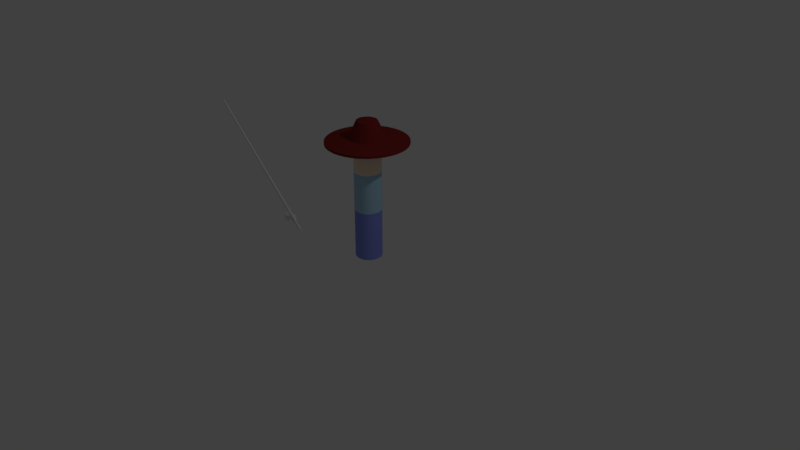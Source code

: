 # Source: Fisherman_2.blend  (saved by Blender 2.79.0; exported with 4.5.12 LTS)
import bpy
from mathutils import Matrix  # noqa: F401  (used for matrix-valued properties, if any)

bpy.ops.wm.read_factory_settings(use_empty=True)
scene = bpy.context.scene
scene.name = 'Scene'

# ---- collections
col_collection_1 = bpy.data.collections.new('Collection 1'); scene.collection.children.link(col_collection_1)

# ---- materials (node trees are filled in below, after node groups)
mat_material = bpy.data.materials.new('Material')
mat_material.alpha_threshold = 0.0
mat_material.use_transparent_shadow = False
mat_material.roughness = 0.5
mat_material.line_color = (0.0, 0.0, 0.0, 1.0)
mat_skin = bpy.data.materials.new('Skin')
mat_skin.alpha_threshold = 0.0
mat_skin.use_transparent_shadow = False
mat_skin.diffuse_color = (1.0, 0.8037, 0.6292, 1.0)
mat_skin.roughness = 0.5
mat_skin.specular_intensity = 0.0
mat_shirt = bpy.data.materials.new('Shirt')
mat_shirt.alpha_threshold = 0.0
mat_shirt.use_transparent_shadow = False
mat_shirt.diffuse_color = (0.3894, 0.6235, 0.8, 1.0)
mat_shirt.roughness = 0.5
mat_shirt.specular_intensity = 0.0
mat_pants = bpy.data.materials.new('Pants')
mat_pants.alpha_threshold = 0.0
mat_pants.use_transparent_shadow = False
mat_pants.diffuse_color = (0.2398, 0.2875, 0.8, 1.0)
mat_pants.roughness = 0.5
mat_pants.specular_intensity = 0.0
mat_material_001 = bpy.data.materials.new('Material.001')
mat_material_001.alpha_threshold = 0.0
mat_material_001.use_transparent_shadow = False
mat_material_001.roughness = 0.5
mat_material_001.line_color = (0.0, 0.0, 0.0, 1.0)
mat_hat = bpy.data.materials.new('Hat')
mat_hat.alpha_threshold = 0.0
mat_hat.use_transparent_shadow = False
mat_hat.diffuse_color = (0.2019, 0.01935, 0.01797, 1.0)
mat_hat.roughness = 0.5
mat_hat.specular_intensity = 0.0
mat_shoes = bpy.data.materials.new('shoes')
mat_shoes.alpha_threshold = 0.0
mat_shoes.use_transparent_shadow = False
mat_shoes.diffuse_color = (0.05959, 0.03355, 0.02602, 1.0)
mat_shoes.roughness = 0.5
mat_shoes.specular_intensity = 0.0

# ---- material node trees

# ---- world
world_world = bpy.data.worlds.new('World'); scene.world = world_world
world_world.color = (0.05088, 0.05088, 0.05088)
world_world.use_sun_shadow = False
world_world.sun_shadow_jitter_overblur = 0.0
world_world.cycles.sampling_method = 'MANUAL'

# ---- cameras
cam_camera = bpy.data.cameras.new('Camera')
cam_camera.clip_end = 100.0
cam_camera.lens = 35.0
cam_camera.sensor_width = 32.0
cam_camera.sensor_height = 18.0
cam_camera.ortho_scale = 7.314
cam_camera.dof.focus_distance = 0.0
cam_camera.dof.aperture_fstop = 128.0

# ---- lights
light_lamp = bpy.data.lights.new('Lamp', 'POINT')
light_lamp.transmission_factor = 0.0
light_lamp.cutoff_distance = 30.0
light_lamp.energy = 100.0
light_lamp.shadow_buffer_clip_start = 1.001
light_lamp.shadow_soft_size = 0.1
light_lamp.shadow_maximum_resolution = 0.006
light_lamp.use_absolute_resolution = True

# ---- meshes
me_cube = bpy.data.meshes.new('Cube')
me_cube.from_pydata([(0.1837, 0.1837, -1.0), (0.1837, -0.1837, -1.0), (-0.1837, -0.1837, -1.0), (-0.1837, 0.1837, -1.0), (0.1837, 0.1837, 0.5353), (0.1837, -0.1837, 0.5353), (-0.1837, -0.1837, 0.5353), (-0.1837, 0.1837, 0.5353), (0.1837, 0.1837, 0.1822), (0.1837, -0.1837, 0.1822), (-0.1837, -0.1837, 0.1822), (-0.1837, 0.1837, 0.1822), (0.1837, 0.1837, -0.3304), (0.1837, -0.1837, -0.3304), (-0.1837, -0.1837, -0.3304), (-0.1837, 0.1837, -0.3304)], [], [(0, 1, 2, 3), (4, 7, 6, 5), (8, 4, 5, 9), (9, 5, 6, 10), (10, 6, 7, 11), (12, 0, 3, 15), (4, 8, 11, 7), (14, 10, 11, 15), (13, 9, 10, 14), (12, 8, 9, 13), (0, 12, 13, 1), (1, 13, 14, 2), (2, 14, 15, 3), (8, 12, 15, 11)])
me_cube.polygons.foreach_set('material_index', [0, 0, 1, 1, 1, 3, 1, 2, 2, 2, 3, 3, 3, 2])
_k = {(0, 1): 1.0, (0, 3): 1.0, (1, 2): 1.0, (2, 3): 1.0, (4, 5): 1.0, (4, 7): 1.0, (5, 6): 1.0, (6, 7): 1.0}
me_cube.attributes.new('crease_edge', 'FLOAT', 'EDGE').data.foreach_set('value', [_k.get((min(e.vertices), max(e.vertices)), 0.0) for e in me_cube.edges])
me_cube.materials.append(mat_material)
me_cube.materials.append(mat_skin)
me_cube.materials.append(mat_shirt)
me_cube.materials.append(mat_pants)
me_cube.use_remesh_preserve_volume = False
me_cube.use_remesh_preserve_attributes = False
me_cube.use_mirror_vertex_groups = False
me_cube.update()
me_cube_013 = bpy.data.meshes.new('Cube.013')
me_cube_013.from_pydata([(0.01006, -1.067, 0.7534), (0.01006, -1.934, 2.511), (0.02181, -1.071, 0.7517), (0.01441, -1.936, 2.51), (0.02908, -1.08, 0.7474), (0.01711, -1.939, 2.509), (0.02908, -1.091, 0.742), (0.01711, -1.943, 2.507), (0.02181, -1.1, 0.7376), (0.01441, -1.946, 2.505), (0.01006, -1.103, 0.7359), (0.01006, -1.948, 2.504), (-0.0017, -1.1, 0.7376), (0.005699, -1.947, 2.505), (-0.008966, -1.091, 0.742), (0.003006, -1.943, 2.507), (-0.008966, -1.08, 0.7474), (0.003006, -1.939, 2.509), (-0.0017, -1.071, 0.7517), (0.005699, -1.936, 2.51), (0.003944, -1.111, 0.8944), (-0.09692, -1.111, 0.8944), (0.003944, -1.12, 0.9233), (-0.09692, -1.12, 0.9233), (0.003944, -1.145, 0.9412), (-0.09692, -1.145, 0.9412), (0.003944, -1.175, 0.9412), (-0.09692, -1.175, 0.9412), (0.003944, -1.2, 0.9233), (-0.09692, -1.2, 0.9233), (0.003944, -1.209, 0.8944), (-0.09692, -1.209, 0.8944), (0.003944, -1.2, 0.8655), (-0.09692, -1.2, 0.8655), (0.003944, -1.175, 0.8477), (-0.09692, -1.175, 0.8477), (0.003944, -1.145, 0.8477), (-0.09692, -1.145, 0.8477), (0.003944, -1.12, 0.8655), (-0.09692, -1.12, 0.8655)], [], [(0, 1, 3, 2), (2, 3, 5, 4), (4, 5, 7, 6), (6, 7, 9, 8), (8, 9, 11, 10), (10, 11, 13, 12), (12, 13, 15, 14), (14, 15, 17, 16), (3, 1, 19, 17, 15, 13, 11, 9, 7, 5), (16, 17, 19, 18), (18, 19, 1, 0), (0, 2, 4, 6, 8, 10, 12, 14, 16, 18), (20, 21, 23, 22), (22, 23, 25, 24), (24, 25, 27, 26), (26, 27, 29, 28), (28, 29, 31, 30), (30, 31, 33, 32), (32, 33, 35, 34), (34, 35, 37, 36), (23, 21, 39, 37, 35, 33, 31, 29, 27, 25), (36, 37, 39, 38), (38, 39, 21, 20), (20, 22, 24, 26, 28, 30, 32, 34, 36, 38)])
_ca = me_cube_013.color_attributes.new('Col', 'BYTE_COLOR', 'CORNER')
_ca.data.foreach_set('color', [1.0, 1.0, 1.0, 1.0, 1.0, 1.0, 1.0, 1.0, 1.0, 1.0, 1.0, 1.0, 1.0, 1.0, 1.0, 1.0, 1.0, 1.0, 1.0, 1.0, 1.0, 1.0, 1.0, 1.0, 1.0, 1.0, 1.0, 1.0, 1.0, 1.0, 1.0, 1.0, 1.0, 1.0, 1.0, 1.0, 1.0, 1.0, 1.0, 1.0, 1.0, 1.0, 1.0, 1.0, 1.0, 1.0, 1.0, 1.0, 1.0, 1.0, 1.0, 1.0, 1.0, 1.0, 1.0, 1.0, 1.0, 1.0, 1.0, 1.0, 1.0, 1.0, 1.0, 1.0, 1.0, 1.0, 1.0, 1.0, 1.0, 1.0, 1.0, 1.0, 1.0, 1.0, 1.0, 1.0, 1.0, 1.0, 1.0, 1.0, 1.0, 1.0, 1.0, 1.0, 1.0, 1.0, 1.0, 1.0, 1.0, 1.0, 1.0, 1.0, 1.0, 1.0, 1.0, 1.0, 1.0, 1.0, 1.0, 1.0, 1.0, 1.0, 1.0, 1.0, 1.0, 1.0, 1.0, 1.0, 1.0, 1.0, 1.0, 1.0, 1.0, 1.0, 1.0, 1.0, 1.0, 1.0, 1.0, 1.0, 1.0, 1.0, 1.0, 1.0, 1.0, 1.0, 1.0, 1.0, 1.0, 1.0, 1.0, 1.0, 1.0, 1.0, 1.0, 1.0, 1.0, 1.0, 1.0, 1.0, 1.0, 1.0, 1.0, 1.0, 1.0, 1.0, 1.0, 1.0, 1.0, 1.0, 1.0, 1.0, 1.0, 1.0, 1.0, 1.0, 1.0, 1.0, 1.0, 1.0, 1.0, 1.0, 1.0, 1.0, 1.0, 1.0, 1.0, 1.0, 1.0, 1.0, 1.0, 1.0, 1.0, 1.0, 1.0, 1.0, 1.0, 1.0, 1.0, 1.0, 1.0, 1.0, 1.0, 1.0, 1.0, 1.0, 1.0, 1.0, 1.0, 1.0, 1.0, 1.0, 1.0, 1.0, 1.0, 1.0, 1.0, 1.0, 1.0, 1.0, 1.0, 1.0, 1.0, 1.0, 1.0, 1.0, 1.0, 1.0, 1.0, 1.0, 1.0, 1.0, 1.0, 1.0, 1.0, 1.0, 1.0, 1.0, 1.0, 1.0, 1.0, 1.0, 1.0, 1.0, 1.0, 1.0, 1.0, 1.0, 1.0, 1.0, 1.0, 1.0, 1.0, 1.0, 1.0, 1.0, 1.0, 1.0, 1.0, 1.0, 1.0, 1.0, 1.0, 1.0, 1.0, 1.0, 1.0, 1.0, 1.0, 1.0, 1.0, 1.0, 1.0, 1.0, 1.0, 1.0, 1.0, 1.0, 1.0, 1.0, 1.0, 1.0, 1.0, 1.0, 1.0, 1.0, 1.0, 1.0, 1.0, 1.0, 1.0, 1.0, 1.0, 1.0, 1.0, 1.0, 1.0, 1.0, 1.0, 1.0, 1.0, 1.0, 1.0, 1.0, 1.0, 1.0, 1.0, 1.0, 1.0, 1.0, 1.0, 1.0, 1.0, 1.0, 1.0, 1.0, 1.0, 1.0, 1.0, 1.0, 1.0, 1.0, 1.0, 1.0, 1.0, 1.0, 1.0, 1.0, 1.0, 1.0, 1.0, 1.0, 1.0, 1.0, 1.0, 1.0, 1.0, 1.0, 1.0, 1.0, 1.0, 1.0, 1.0, 1.0, 1.0, 1.0, 1.0, 1.0, 1.0, 1.0, 1.0, 1.0, 1.0, 1.0, 1.0, 1.0, 1.0, 1.0, 1.0, 1.0, 1.0, 1.0, 1.0, 1.0, 1.0, 1.0, 1.0, 1.0, 1.0, 1.0, 1.0, 1.0, 1.0, 1.0, 1.0, 1.0, 1.0, 1.0, 1.0, 1.0, 1.0, 1.0, 1.0, 1.0, 1.0, 1.0, 1.0, 1.0, 1.0, 1.0, 1.0, 1.0, 1.0, 1.0, 1.0, 1.0, 1.0, 1.0, 1.0, 1.0, 1.0, 1.0, 1.0, 1.0, 1.0, 1.0, 1.0, 1.0, 1.0, 1.0, 1.0, 1.0, 1.0, 1.0, 1.0, 1.0, 1.0, 1.0, 1.0, 1.0, 1.0, 1.0, 1.0, 1.0, 1.0, 1.0, 1.0, 1.0, 1.0, 1.0, 1.0, 1.0, 1.0, 1.0, 1.0, 1.0, 1.0, 1.0, 1.0, 1.0, 1.0, 1.0, 1.0, 1.0, 1.0, 1.0, 1.0, 1.0, 1.0, 1.0, 1.0, 1.0, 1.0, 1.0, 1.0, 1.0, 1.0, 1.0, 1.0, 1.0, 1.0, 1.0, 1.0, 1.0, 1.0, 1.0, 1.0, 1.0, 1.0, 1.0, 1.0, 1.0, 1.0, 1.0, 1.0, 1.0, 1.0, 1.0, 1.0, 1.0, 1.0, 1.0, 1.0, 1.0, 1.0, 1.0, 1.0, 1.0, 1.0, 1.0, 1.0, 1.0, 1.0, 1.0, 1.0, 1.0, 1.0, 1.0, 1.0, 1.0])
me_cube_013.materials.append(mat_material_001)
me_cube_013.materials.append(mat_hat)
me_cube_013.materials.append(mat_skin)
me_cube_013.materials.append(mat_shirt)
me_cube_013.materials.append(mat_pants)
me_cube_013.materials.append(mat_shoes)
me_cube_013.use_remesh_preserve_volume = False
me_cube_013.use_remesh_preserve_attributes = False
me_cube_013.use_mirror_vertex_groups = False
me_cube_013.update()
me_cube_005 = bpy.data.meshes.new('Cube.005')
me_cube_005.from_pydata([(0.544, 0.1767, 0.1756), (0.3362, 0.4627, 0.1756), (0.7533, 1.037, 0.08135), (1.219, 0.396, 0.08135), (1.219, -0.396, 0.08135), (0.7533, -1.037, 0.08135), (0.7533, -1.037, 0.08135), (1.219, -0.396, 0.08135), (1.219, 0.396, 0.08135), (0.7533, 1.037, 0.08135), (0.7533, 1.037, -0.0007927), (1.219, 0.396, -0.0007927), (1.219, -0.396, -0.0007927), (0.7533, -1.037, -0.0007927), (0.544, -0.1767, 0.1756), (0.3362, -0.4627, 0.1756), (0.3077, 0.09998, 0.7241), (0.1902, 0.2617, 0.7241), (0.3077, -0.09998, 0.7241), (0.1902, -0.2617, 0.7241), (0.07906, 0.02569, 0.8055), (0.04886, 0.06725, 0.8055), (0.07906, -0.02569, 0.8055), (0.04886, -0.06725, 0.8055), (-0.544, 0.1767, 0.1756), (-0.3362, 0.4627, 0.1756), (-0.7533, 1.037, 0.08135), (-1.219, 0.396, 0.08135), (-1.219, -0.396, 0.08135), (-0.7533, -1.037, 0.08135), (-0.7533, -1.037, 0.08135), (-1.219, -0.396, 0.08135), (-1.219, 0.396, 0.08135), (-0.7533, 1.037, 0.08135), (-0.7533, 1.037, -0.0007927), (-1.219, 0.396, -0.0007927), (-1.219, -0.396, -0.0007927), (-0.7533, -1.037, -0.0007927), (-0.544, -0.1767, 0.1756), (-0.3362, -0.4627, 0.1756), (-0.3077, 0.09998, 0.7241), (-0.1902, 0.2617, 0.7241), (-0.3077, -0.09998, 0.7241), (-0.1902, -0.2617, 0.7241), (-0.07906, 0.02569, 0.8055), (-0.04886, 0.06725, 0.8055), (-0.07906, -0.02569, 0.8055), (-0.04886, -0.06725, 0.8055), (0.0, -1.282, 0.08135), (0.0, 1.282, 0.08135), (0.0, 1.282, 0.08135), (0.0, -1.282, 0.08135), (0.0, -1.282, -0.0007927), (0.0, 1.282, -0.0007927), (0.0, -0.572, 0.1756), (0.0, 0.572, 0.1756), (0.0, -0.3235, 0.7241), (0.0, 0.3235, 0.7241), (0.0, -0.08313, 0.8055), (0.0, 0.08313, 0.8055)], [], [(15, 19, 56, 54), (49, 55, 1, 2), (0, 16, 18, 14), (14, 18, 19, 15), (2, 1, 0, 3), (3, 0, 14, 4), (50, 49, 2, 9), (5, 15, 54, 48), (8, 3, 4, 7), (6, 5, 48, 51), (9, 2, 3, 8), (7, 4, 5, 6), (11, 8, 7, 12), (10, 9, 8, 11), (53, 50, 9, 10), (13, 6, 51, 52), (12, 7, 6, 13), (4, 14, 15, 5), (1, 17, 16, 0), (55, 57, 17, 1), (19, 23, 58, 56), (10, 11, 12, 13, 52, 53), (17, 21, 20, 16), (57, 59, 21, 17), (18, 22, 23, 19), (16, 20, 22, 18), (58, 23, 22, 20, 21, 59), (39, 54, 56, 43), (49, 26, 25, 55), (24, 38, 42, 40), (38, 39, 43, 42), (26, 27, 24, 25), (27, 28, 38, 24), (50, 33, 26, 49), (29, 48, 54, 39), (32, 31, 28, 27), (30, 51, 48, 29), (33, 32, 27, 26), (31, 30, 29, 28), (35, 36, 31, 32), (34, 35, 32, 33), (53, 34, 33, 50), (37, 52, 51, 30), (36, 37, 30, 31), (28, 29, 39, 38), (25, 24, 40, 41), (55, 25, 41, 57), (43, 56, 58, 47), (34, 53, 52, 37, 36, 35), (41, 40, 44, 45), (57, 41, 45, 59), (42, 43, 47, 46), (40, 42, 46, 44), (58, 59, 45, 44, 46, 47)])
me_cube_005.polygons.foreach_set('material_index', [1, 1, 1, 1, 1, 1, 1, 1, 1, 1, 1, 1, 1, 1, 1, 1, 1, 1, 1, 1, 1, 1, 1, 1, 1, 1, 1, 1, 1, 1, 1, 1, 1, 1, 1, 1, 1, 1, 1, 1, 1, 1, 1, 1, 1, 1, 1, 1, 1, 1, 1, 1, 1, 1])
_k = {(0, 14): 1.0, (1, 55): 1.0, (15, 54): 1.0, (0, 1): 1.0, (14, 15): 1.0, (7, 8): 1.0, (6, 51): 1.0, (8, 9): 1.0, (10, 11): 1.0, (12, 13): 1.0, (9, 50): 1.0, (13, 52): 1.0, (6, 7): 1.0, (10, 53): 1.0, (11, 12): 1.0, (16, 18): 1.0, (17, 57): 1.0, (19, 56): 1.0, (16, 17): 1.0, (18, 19): 1.0, (20, 22): 0.0902, (21, 59): 0.0902, (23, 58): 0.0902, (20, 21): 0.0902, (22, 23): 0.0902, (24, 38): 1.0, (25, 55): 1.0, (39, 54): 1.0, (24, 25): 1.0, (38, 39): 1.0, (31, 32): 1.0, (30, 51): 1.0, (32, 33): 1.0, (34, 35): 1.0, (36, 37): 1.0, (33, 50): 1.0, (37, 52): 1.0, (30, 31): 1.0, (34, 53): 1.0, (35, 36): 1.0, (40, 42): 1.0, (41, 57): 1.0, (43, 56): 1.0, (40, 41): 1.0, (42, 43): 1.0, (44, 46): 0.0902, (45, 59): 0.0902, (47, 58): 0.0902, (44, 45): 0.0902, (46, 47): 0.0902}
me_cube_005.attributes.new('crease_edge', 'FLOAT', 'EDGE').data.foreach_set('value', [_k.get((min(e.vertices), max(e.vertices)), 0.0) for e in me_cube_005.edges])
_ca = me_cube_005.color_attributes.new('Col', 'BYTE_COLOR', 'CORNER')
_ca.data.foreach_set('color', [1.0, 1.0, 1.0, 1.0, 1.0, 1.0, 1.0, 1.0, 1.0, 1.0, 1.0, 1.0, 1.0, 1.0, 1.0, 1.0, 1.0, 1.0, 1.0, 1.0, 1.0, 1.0, 1.0, 1.0, 1.0, 1.0, 1.0, 1.0, 1.0, 1.0, 1.0, 1.0, 1.0, 1.0, 1.0, 1.0, 1.0, 1.0, 1.0, 1.0, 1.0, 1.0, 1.0, 1.0, 1.0, 1.0, 1.0, 1.0, 1.0, 1.0, 1.0, 1.0, 1.0, 1.0, 1.0, 1.0, 1.0, 1.0, 1.0, 1.0, 1.0, 1.0, 1.0, 1.0, 1.0, 1.0, 1.0, 1.0, 1.0, 1.0, 1.0, 1.0, 1.0, 1.0, 1.0, 1.0, 1.0, 1.0, 1.0, 1.0, 1.0, 1.0, 1.0, 1.0, 1.0, 1.0, 1.0, 1.0, 1.0, 1.0, 1.0, 1.0, 1.0, 1.0, 1.0, 1.0, 1.0, 1.0, 1.0, 1.0, 1.0, 1.0, 1.0, 1.0, 1.0, 1.0, 1.0, 1.0, 1.0, 1.0, 1.0, 1.0, 1.0, 1.0, 1.0, 1.0, 1.0, 1.0, 1.0, 1.0, 1.0, 1.0, 1.0, 1.0, 1.0, 1.0, 1.0, 1.0, 1.0, 1.0, 1.0, 1.0, 1.0, 1.0, 1.0, 1.0, 1.0, 1.0, 1.0, 1.0, 1.0, 1.0, 1.0, 1.0, 1.0, 1.0, 1.0, 1.0, 1.0, 1.0, 1.0, 1.0, 1.0, 1.0, 1.0, 1.0, 1.0, 1.0, 1.0, 1.0, 1.0, 1.0, 1.0, 1.0, 1.0, 1.0, 1.0, 1.0, 1.0, 1.0, 1.0, 1.0, 1.0, 1.0, 1.0, 1.0, 1.0, 1.0, 1.0, 1.0, 1.0, 1.0, 1.0, 1.0, 1.0, 1.0, 1.0, 1.0, 1.0, 1.0, 1.0, 1.0, 1.0, 1.0, 1.0, 1.0, 1.0, 1.0, 1.0, 1.0, 1.0, 1.0, 1.0, 1.0, 1.0, 1.0, 1.0, 1.0, 1.0, 1.0, 1.0, 1.0, 1.0, 1.0, 1.0, 1.0, 1.0, 1.0, 1.0, 1.0, 1.0, 1.0, 1.0, 1.0, 1.0, 1.0, 1.0, 1.0, 1.0, 1.0, 1.0, 1.0, 1.0, 1.0, 1.0, 1.0, 1.0, 1.0, 1.0, 1.0, 1.0, 1.0, 1.0, 1.0, 1.0, 1.0, 1.0, 1.0, 1.0, 1.0, 1.0, 1.0, 1.0, 1.0, 1.0, 1.0, 1.0, 1.0, 1.0, 1.0, 1.0, 1.0, 1.0, 1.0, 1.0, 1.0, 1.0, 1.0, 1.0, 1.0, 1.0, 1.0, 1.0, 1.0, 1.0, 1.0, 1.0, 1.0, 1.0, 1.0, 1.0, 1.0, 1.0, 1.0, 1.0, 1.0, 1.0, 1.0, 1.0, 1.0, 1.0, 1.0, 1.0, 1.0, 1.0, 1.0, 1.0, 1.0, 1.0, 1.0, 1.0, 1.0, 1.0, 1.0, 1.0, 1.0, 1.0, 1.0, 1.0, 1.0, 1.0, 1.0, 1.0, 1.0, 1.0, 1.0, 1.0, 1.0, 1.0, 1.0, 1.0, 1.0, 1.0, 1.0, 1.0, 1.0, 1.0, 1.0, 1.0, 1.0, 1.0, 1.0, 1.0, 1.0, 1.0, 1.0, 1.0, 1.0, 1.0, 1.0, 1.0, 1.0, 1.0, 1.0, 1.0, 1.0, 1.0, 1.0, 1.0, 1.0, 1.0, 1.0, 1.0, 1.0, 1.0, 1.0, 1.0, 1.0, 1.0, 1.0, 1.0, 1.0, 1.0, 1.0, 1.0, 1.0, 1.0, 1.0, 1.0, 1.0, 1.0, 1.0, 1.0, 1.0, 1.0, 1.0, 1.0, 1.0, 1.0, 1.0, 1.0, 1.0, 1.0, 1.0, 1.0, 1.0, 1.0, 1.0, 1.0, 1.0, 1.0, 1.0, 1.0, 1.0, 1.0, 1.0, 1.0, 1.0, 1.0, 1.0, 1.0, 1.0, 1.0, 1.0, 1.0, 1.0, 1.0, 1.0, 1.0, 1.0, 1.0, 1.0, 1.0, 1.0, 1.0, 1.0, 1.0, 1.0, 1.0, 1.0, 1.0, 1.0, 1.0, 1.0, 1.0, 1.0, 1.0, 1.0, 1.0, 1.0, 1.0, 1.0, 1.0, 1.0, 1.0, 1.0, 1.0, 1.0, 1.0, 1.0, 1.0, 1.0, 1.0, 1.0, 1.0, 1.0, 1.0, 1.0, 1.0, 1.0, 1.0, 1.0, 1.0, 1.0, 1.0, 1.0, 1.0, 1.0, 1.0, 1.0, 1.0, 1.0, 1.0, 1.0, 1.0, 1.0, 1.0, 1.0, 1.0, 1.0, 1.0, 1.0, 1.0, 1.0, 1.0, 1.0, 1.0, 1.0, 1.0, 1.0, 1.0, 1.0, 1.0, 1.0, 1.0, 1.0, 1.0, 1.0, 1.0, 1.0, 1.0, 1.0, 1.0, 1.0, 1.0, 1.0, 1.0, 1.0, 1.0, 1.0, 1.0, 1.0, 1.0, 1.0, 1.0, 1.0, 1.0, 1.0, 1.0, 1.0, 1.0, 1.0, 1.0, 1.0, 1.0, 1.0, 1.0, 1.0, 1.0, 1.0, 1.0, 1.0, 1.0, 1.0, 1.0, 1.0, 1.0, 1.0, 1.0, 1.0, 1.0, 1.0, 1.0, 1.0, 1.0, 1.0, 1.0, 1.0, 1.0, 1.0, 1.0, 1.0, 1.0, 1.0, 1.0, 1.0, 1.0, 1.0, 1.0, 1.0, 1.0, 1.0, 1.0, 1.0, 1.0, 1.0, 1.0, 1.0, 1.0, 1.0, 1.0, 1.0, 1.0, 1.0, 1.0, 1.0, 1.0, 1.0, 1.0, 1.0, 1.0, 1.0, 1.0, 1.0, 1.0, 1.0, 1.0, 1.0, 1.0, 1.0, 1.0, 1.0, 1.0, 1.0, 1.0, 1.0, 1.0, 1.0, 1.0, 1.0, 1.0, 1.0, 1.0, 1.0, 1.0, 1.0, 1.0, 1.0, 1.0, 1.0, 1.0, 1.0, 1.0, 1.0, 1.0, 1.0, 1.0, 1.0, 1.0, 1.0, 1.0, 1.0, 1.0, 1.0, 1.0, 1.0, 1.0, 1.0, 1.0, 1.0, 1.0, 1.0, 1.0, 1.0, 1.0, 1.0, 1.0, 1.0, 1.0, 1.0, 1.0, 1.0, 1.0, 1.0, 1.0, 1.0, 1.0, 1.0, 1.0, 1.0, 1.0, 1.0, 1.0, 1.0, 1.0, 1.0, 1.0, 1.0, 1.0, 1.0, 1.0, 1.0, 1.0, 1.0, 1.0, 1.0, 1.0, 1.0, 1.0, 1.0, 1.0, 1.0, 1.0, 1.0, 1.0, 1.0, 1.0, 1.0, 1.0, 1.0, 1.0, 1.0, 1.0, 1.0, 1.0, 1.0, 1.0, 1.0, 1.0, 1.0, 1.0, 1.0, 1.0, 1.0, 1.0, 1.0, 1.0, 1.0, 1.0, 1.0, 1.0, 1.0, 1.0, 1.0, 1.0, 1.0, 1.0, 1.0, 1.0, 1.0, 1.0, 1.0, 1.0, 1.0, 1.0, 1.0, 1.0, 1.0, 1.0, 1.0, 1.0, 1.0, 1.0, 1.0, 1.0, 1.0, 1.0, 1.0, 1.0, 1.0, 1.0, 1.0, 1.0, 1.0, 1.0, 1.0, 1.0, 1.0, 1.0, 1.0, 1.0, 1.0, 1.0, 1.0, 1.0, 1.0, 1.0, 1.0, 1.0, 1.0, 1.0, 1.0, 1.0, 1.0, 1.0, 1.0, 1.0, 1.0, 1.0, 1.0, 1.0, 1.0, 1.0, 1.0, 1.0, 1.0, 1.0, 1.0, 1.0, 1.0, 1.0, 1.0, 1.0, 1.0, 1.0, 1.0, 1.0, 1.0, 1.0, 1.0, 1.0, 1.0, 1.0, 1.0, 1.0, 1.0, 1.0, 1.0, 1.0, 1.0, 1.0, 1.0, 1.0, 1.0, 1.0, 1.0, 1.0, 1.0, 1.0, 1.0, 1.0, 1.0, 1.0, 1.0, 1.0, 1.0, 1.0, 1.0, 1.0, 1.0, 1.0, 1.0, 1.0, 1.0, 1.0, 1.0, 1.0, 1.0, 1.0, 1.0, 1.0, 1.0, 1.0, 1.0, 1.0, 1.0, 1.0, 1.0, 1.0, 1.0, 1.0, 1.0, 1.0, 1.0, 1.0, 1.0, 1.0, 1.0, 1.0, 1.0, 1.0, 1.0, 1.0, 1.0, 1.0, 1.0, 1.0, 1.0, 1.0, 1.0, 1.0, 1.0, 1.0, 1.0, 1.0, 1.0, 1.0, 1.0, 1.0, 1.0, 1.0, 1.0, 1.0, 1.0, 1.0, 1.0, 1.0, 1.0, 1.0, 1.0, 1.0, 1.0, 1.0, 1.0, 1.0, 1.0, 1.0, 1.0, 1.0, 1.0, 1.0, 1.0, 1.0, 1.0, 1.0, 1.0, 1.0, 1.0, 1.0, 1.0, 1.0, 1.0, 1.0, 1.0, 1.0, 1.0, 1.0, 1.0, 1.0, 1.0, 1.0, 1.0, 1.0, 1.0, 1.0, 1.0])
me_cube_005.materials.append(mat_material_001)
me_cube_005.materials.append(mat_hat)
me_cube_005.materials.append(mat_skin)
me_cube_005.materials.append(mat_shirt)
me_cube_005.materials.append(mat_pants)
me_cube_005.materials.append(mat_shoes)
me_cube_005.use_remesh_preserve_volume = False
me_cube_005.use_remesh_preserve_attributes = False
me_cube_005.use_mirror_vertex_groups = False
me_cube_005.update()

# ---- objects
ob_fisherman = bpy.data.objects.new('fisherman', me_cube)
ob_lamp = bpy.data.objects.new('Lamp', light_lamp)
ob_camera = bpy.data.objects.new('Camera', cam_camera)
ob_rod = bpy.data.objects.new('rod', me_cube_013)
ob_hat = bpy.data.objects.new('Hat', me_cube_005)

# ---- transforms, parenting, visibility, modifiers, constraints
ob_fisherman.location = (0.0, 0.0, 1.0)
ob_fisherman.lock_rotations_4d = False
ob_fisherman.empty_display_type = 'ARROWS'
ob_fisherman.lineart.crease_threshold = 0.0
_m = ob_fisherman.modifiers.new('Subsurf', 'SUBSURF')
_m.uv_smooth = 'PRESERVE_CORNERS'
_m.levels = 3
_m.render_levels = 3
_m.show_only_control_edges = False
ob_lamp.location = (4.076, 1.005, 5.904)
ob_lamp.rotation_euler = (0.6503, 0.05522, 1.866)
ob_lamp.lock_rotations_4d = False
ob_lamp.empty_display_type = 'ARROWS'
ob_lamp.color = (0.0, 0.0, 0.0, 0.0)
ob_lamp.lineart.crease_threshold = 0.0
ob_camera.location = (7.481, -6.508, 5.344)
ob_camera.rotation_euler = (1.109, 0.0, 0.8149)
ob_camera.lock_rotations_4d = False
ob_camera.empty_display_type = 'ARROWS'
ob_camera.color = (0.0, 0.0, 0.0, 0.0)
ob_camera.display_type = 'WIRE'
ob_camera.lineart.crease_threshold = 0.0
ob_rod.location = (0.0, 0.0, 0.0)
ob_rod.lock_rotations_4d = False
ob_rod.empty_display_type = 'ARROWS'
ob_rod.lineart.crease_threshold = 0.0
_vg = ob_rod.vertex_groups.new(name='Spine2')
_vg = ob_rod.vertex_groups.new(name='Spine1')
_vg = ob_rod.vertex_groups.new(name='Head')
_vg = ob_rod.vertex_groups.new(name='UpperArm.L')
_vg = ob_rod.vertex_groups.new(name='LowerArm.L')
_vg = ob_rod.vertex_groups.new(name='Hand.L')
for _i, _w in zip([0, 1, 2, 3, 4, 5, 6, 7, 8, 9, 10, 11, 12, 13, 14, 15, 16, 17, 18, 19, 20, 21, 22, 23, 24, 25, 26, 27, 28, 29, 30, 31, 32, 33, 34, 35, 36, 37, 38, 39], [0.25, 0.25, 0.25, 0.25, 0.25, 0.25, 0.25, 0.25, 0.25, 0.25, 0.25, 0.25, 0.25, 0.25, 0.25, 0.25, 0.25, 0.25, 0.25, 0.25, 0.25, 0.25, 0.25, 0.25, 0.25, 0.25, 0.25, 0.25, 0.25, 0.25, 0.25, 0.25, 0.25, 0.25, 0.25, 0.25, 0.25, 0.25, 0.25, 0.25]): _vg.add([_i], _w, 'REPLACE')
_vg = ob_rod.vertex_groups.new(name='UpperArm.R')
_vg = ob_rod.vertex_groups.new(name='LowerArm.R')
_vg = ob_rod.vertex_groups.new(name='Hand.R')
_vg = ob_rod.vertex_groups.new(name='Hip.L')
_vg = ob_rod.vertex_groups.new(name='UpperLeg.L')
_vg = ob_rod.vertex_groups.new(name='LowerLeg.L')
_vg = ob_rod.vertex_groups.new(name='Foot.L')
_vg = ob_rod.vertex_groups.new(name='Hip.R')
_vg = ob_rod.vertex_groups.new(name='UpperLeg.R')
_vg = ob_rod.vertex_groups.new(name='LowerLeg.R')
_vg = ob_rod.vertex_groups.new(name='Foot.R')
_m = ob_rod.modifiers.new('Armature', 'ARMATURE')
ob_hat.location = (0.0, 0.0, 1.525)
ob_hat.scale = (0.4374, 0.4374, 0.3942)
ob_hat.lock_rotations_4d = False
ob_hat.empty_display_type = 'ARROWS'
ob_hat.lineart.crease_threshold = 0.0
_vg = ob_hat.vertex_groups.new(name='Spine2')
_vg = ob_hat.vertex_groups.new(name='Spine1')
_vg = ob_hat.vertex_groups.new(name='Head')
_vg = ob_hat.vertex_groups.new(name='UpperArm.L')
_vg = ob_hat.vertex_groups.new(name='LowerArm.L')
_vg = ob_hat.vertex_groups.new(name='Hand.L')
_vg = ob_hat.vertex_groups.new(name='UpperArm.R')
_vg = ob_hat.vertex_groups.new(name='LowerArm.R')
_vg = ob_hat.vertex_groups.new(name='Hand.R')
_vg = ob_hat.vertex_groups.new(name='Hip.L')
_vg = ob_hat.vertex_groups.new(name='UpperLeg.L')
_vg = ob_hat.vertex_groups.new(name='LowerLeg.L')
_vg = ob_hat.vertex_groups.new(name='Foot.L')
_vg = ob_hat.vertex_groups.new(name='Hip.R')
_vg = ob_hat.vertex_groups.new(name='UpperLeg.R')
_vg = ob_hat.vertex_groups.new(name='LowerLeg.R')
_vg = ob_hat.vertex_groups.new(name='Foot.R')
_m = ob_hat.modifiers.new('Subsurf', 'SUBSURF')
_m.uv_smooth = 'PRESERVE_CORNERS'
_m.quality = 2
_m.levels = 2
_m.show_only_control_edges = False

# ---- collection membership
col_collection_1.objects.link(ob_fisherman)
col_collection_1.objects.link(ob_lamp)
col_collection_1.objects.link(ob_camera)
col_collection_1.objects.link(ob_rod)
col_collection_1.objects.link(ob_hat)

# ---- scene / render settings (as saved in the file)
scene.camera = ob_camera
scene.frame_start = 1; scene.frame_end = 250; scene.frame_set(1)
scene.render.engine = 'BLENDER_EEVEE_NEXT'
scene.render.resolution_percentage = 50
scene.render.dither_intensity = 0.0
scene.cycles.use_denoising = False
scene.cycles.samples = 128
scene.cycles.sampling_pattern = 'TABULATED_SOBOL'
scene.cycles.use_adaptive_sampling = False
scene.cycles.use_light_tree = False
scene.cycles.blur_glossy = 0.0
scene.cycles.sample_clamp_indirect = 0.0
scene.view_settings.view_transform = 'Standard'
bpy.context.view_layer.update()
